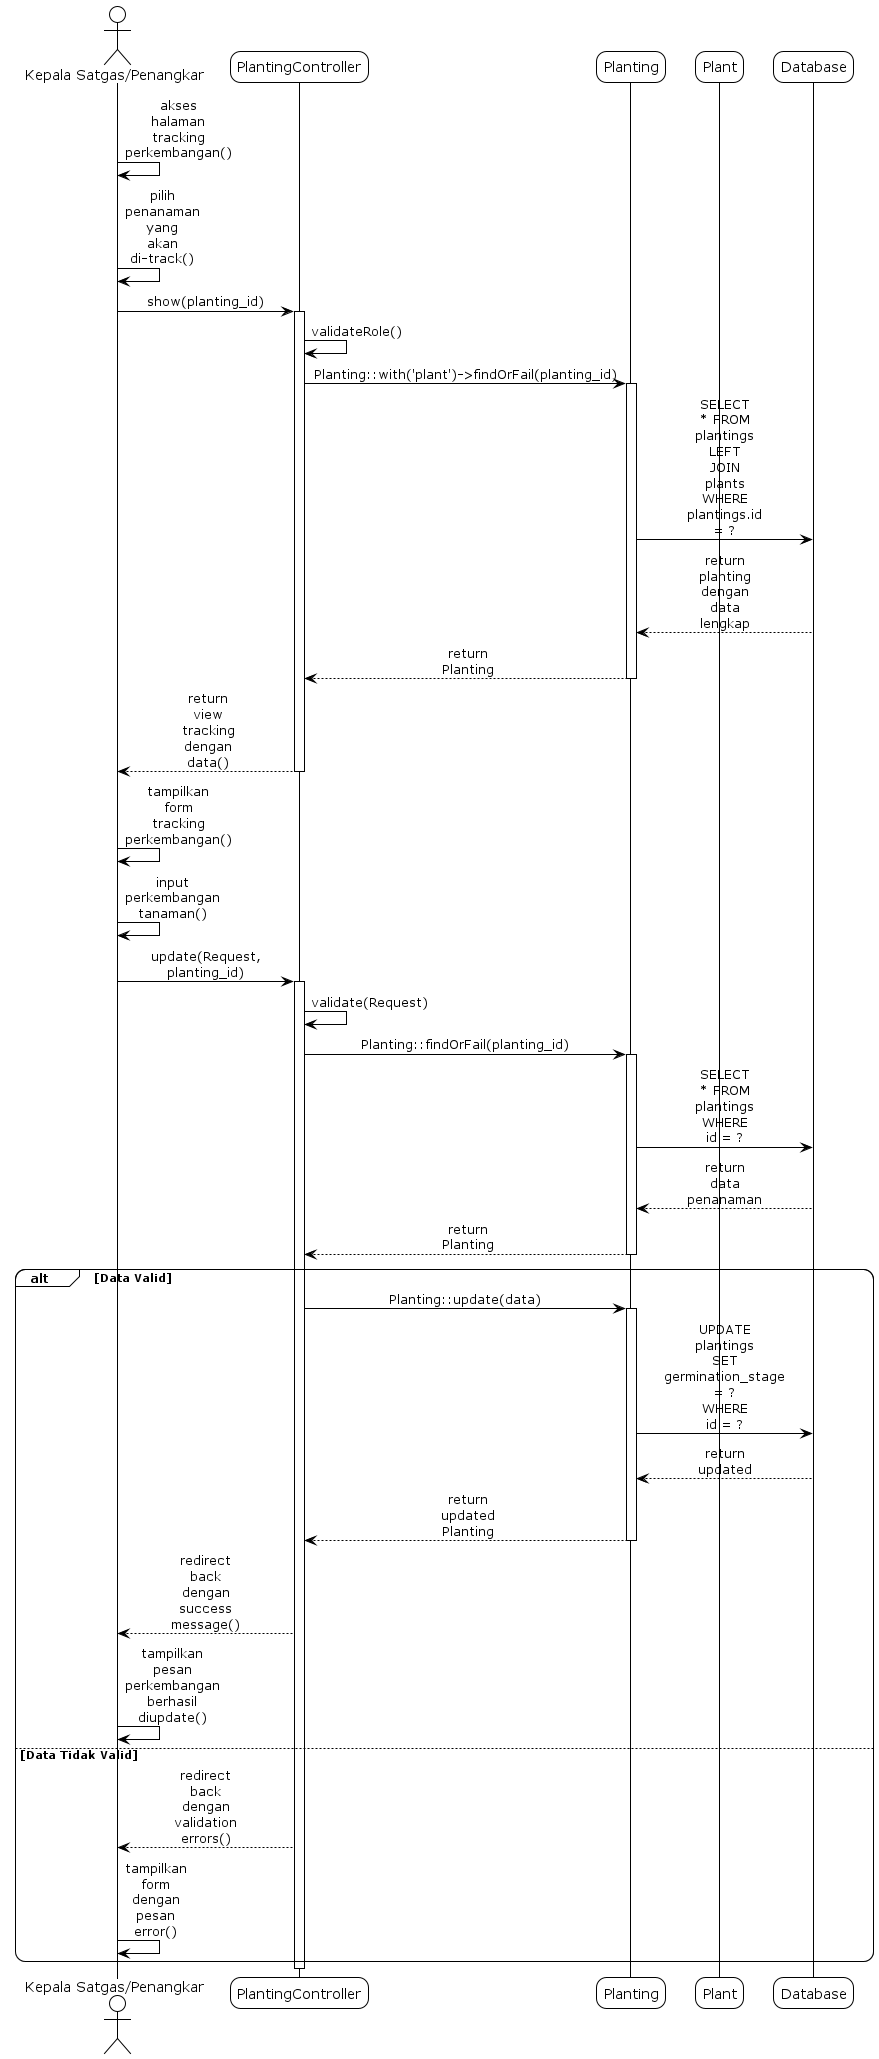

The diagram above was rendered by PlantUML. Its source (embedded in the PNG):
@startuml
!theme plain
skinparam sequenceMessageAlign center
skinparam roundcorner 20
skinparam maxmessagesize 60

' sd Trading Perkembangan Tanaman

actor "Kepala Satgas/Penangkar" as User
participant "PlantingController" as Controller
participant "Planting" as Planting
participant "Plant" as Plant
participant "Database" as DB

User -> User: akses halaman tracking perkembangan()
User -> User: pilih penanaman yang akan di-track()
User -> Controller: show(planting_id)
activate Controller
Controller -> Controller: validateRole()
Controller -> Planting: Planting::with('plant')->findOrFail(planting_id)
activate Planting
Planting -> DB: SELECT * FROM plantings LEFT JOIN plants WHERE plantings.id = ?
DB --> Planting: return planting dengan data lengkap
Planting --> Controller: return Planting
deactivate Planting

Controller --> User: return view tracking dengan data()
deactivate Controller
User -> User: tampilkan form tracking perkembangan()

User -> User: input perkembangan tanaman()
User -> Controller: update(Request, planting_id)
activate Controller
Controller -> Controller: validate(Request)
Controller -> Planting: Planting::findOrFail(planting_id)
activate Planting
Planting -> DB: SELECT * FROM plantings WHERE id = ?
DB --> Planting: return data penanaman
Planting --> Controller: return Planting
deactivate Planting

alt Data Valid
    Controller -> Planting: Planting::update(data)
    activate Planting
    Planting -> DB: UPDATE plantings SET germination_stage = ? WHERE id = ?
    DB --> Planting: return updated
    Planting --> Controller: return updated Planting
    deactivate Planting
    
    Controller --> User: redirect back dengan success message()
    User -> User: tampilkan pesan perkembangan berhasil diupdate()
else Data Tidak Valid
    Controller --> User: redirect back dengan validation errors()
    User -> User: tampilkan form dengan pesan error()
end
deactivate Controller

@enduml